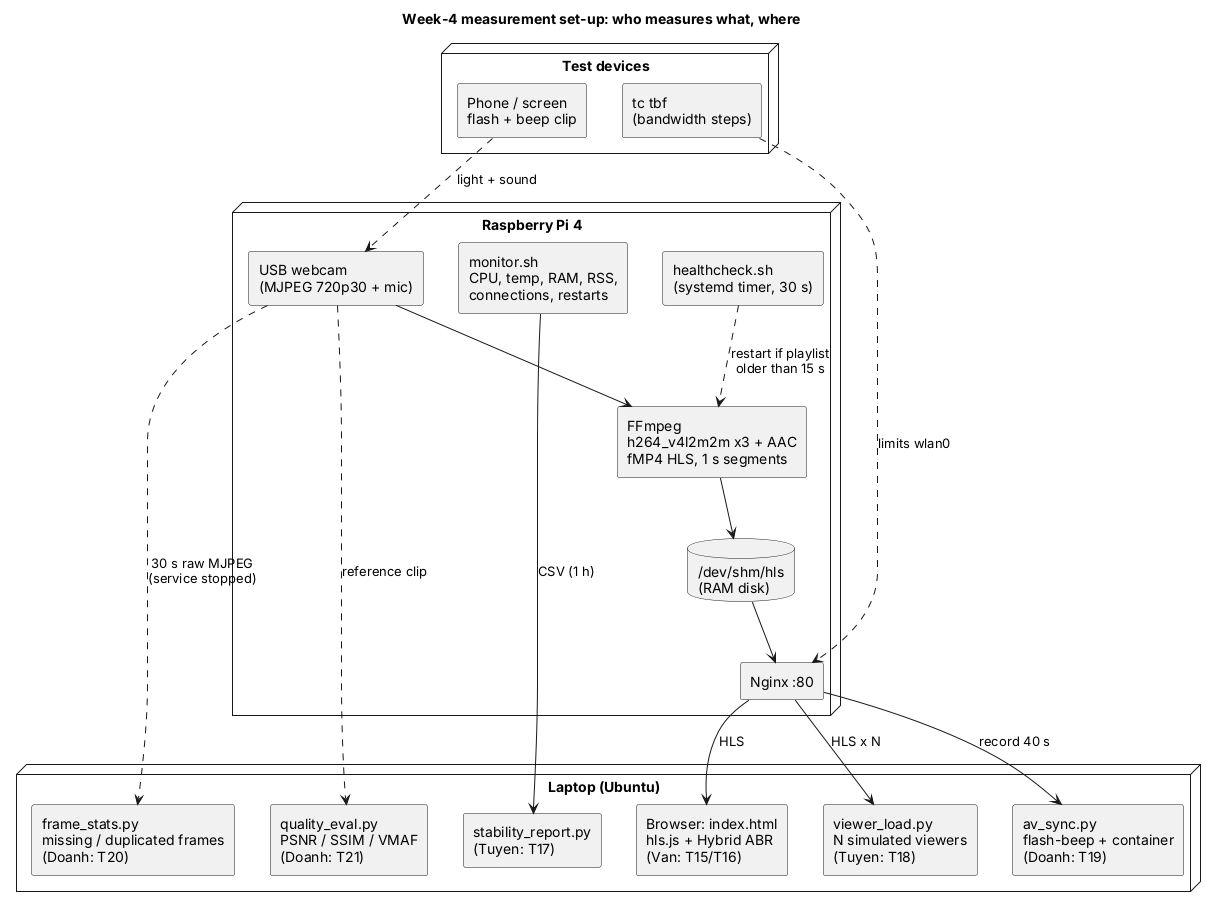

The diagram above was rendered by PlantUML. Its source (embedded in the PNG):
@startuml 04_week4_measurements
title Week-4 measurement set-up: who measures what, where
skinparam shadowing false
skinparam componentStyle rectangle
node "Raspberry Pi 4" as pi {
  component "USB webcam\n(MJPEG 720p30 + mic)" as cam
  component "FFmpeg\nh264_v4l2m2m x3 + AAC\nfMP4 HLS, 1 s segments" as ff
  database "/dev/shm/hls\n(RAM disk)" as shm
  component "Nginx :80" as ng
  component "monitor.sh\nCPU, temp, RAM, RSS,\nconnections, restarts" as mon
  component "healthcheck.sh\n(systemd timer, 30 s)" as hc
}
node "Laptop (Ubuntu)" as lap {
  component "Browser: index.html\nhls.js + Hybrid ABR\n(Van: T15/T16)" as web
  component "viewer_load.py\nN simulated viewers\n(Tuyen: T18)" as vl
  component "av_sync.py\nflash-beep + container\n(Doanh: T19)" as av
  component "frame_stats.py\nmissing / duplicated frames\n(Doanh: T20)" as fs
  component "quality_eval.py\nPSNR / SSIM / VMAF\n(Doanh: T21)" as qe
  component "stability_report.py\n(Tuyen: T17)" as sr
}
node "Test devices" as dev {
  component "Phone / screen\nflash + beep clip" as clip
  component "tc tbf\n(bandwidth steps)" as tc
}
cam --> ff
ff --> shm
shm --> ng
ng --> web : HLS
ng --> vl : HLS x N
ng --> av : record 40 s
clip ..> cam : light + sound
cam ..> fs : 30 s raw MJPEG\n(service stopped)
cam ..> qe : reference clip
mon --> sr : CSV (1 h)
hc ..> ff : restart if playlist\nolder than 15 s
tc ..> ng : limits wlan0
@enduml